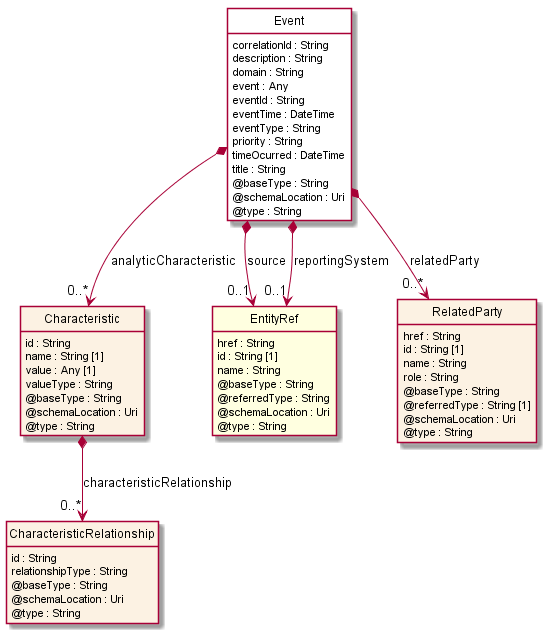

The diagram above was rendered by PlantUML. Its source (embedded in the PNG):
@startuml
hide circle
hide methods
hide stereotype
show <<Enumeration>> stereotype
skinparam class {
   BackgroundColor<<Enumeration>> #E6F5F7
   BackgroundColor<<Ref>> #FFFFE0
   BackgroundColor<<Pivot>> #FFFFFFF
   BackgroundColor #FCF2E3
}

class Event  <<Pivot>> {
    correlationId : String
    description : String
    domain : String
    event : Any
    eventId : String
    eventTime : DateTime
    eventType : String
    priority : String
    timeOcurred : DateTime
    title : String
    @baseType : String
    @schemaLocation : Uri
    @type : String
}

class Characteristic  {
    id : String
    name : String [1]
    value : Any [1]
    valueType : String
    @baseType : String
    @schemaLocation : Uri
    @type : String
}

class CharacteristicRelationship  {
    id : String
    relationshipType : String
    @baseType : String
    @schemaLocation : Uri
    @type : String
}

class EntityRef  <<Ref>> {
    href : String
    id : String [1]
    name : String
    @baseType : String
    @referredType : String
    @schemaLocation : Uri
    @type : String
}

class RelatedParty  {
    href : String
    id : String [1]
    name : String
    role : String
    @baseType : String
    @referredType : String [1]
    @schemaLocation : Uri
    @type : String
}

Event *-->  "0..*" RelatedParty : relatedParty

Event *-->  "0..1" EntityRef : source

Event *-->  "0..1" EntityRef : reportingSystem

Event *-->  "0..*" Characteristic : analyticCharacteristic

Characteristic *-->  "0..*" CharacteristicRelationship : characteristicRelationship

@enduml